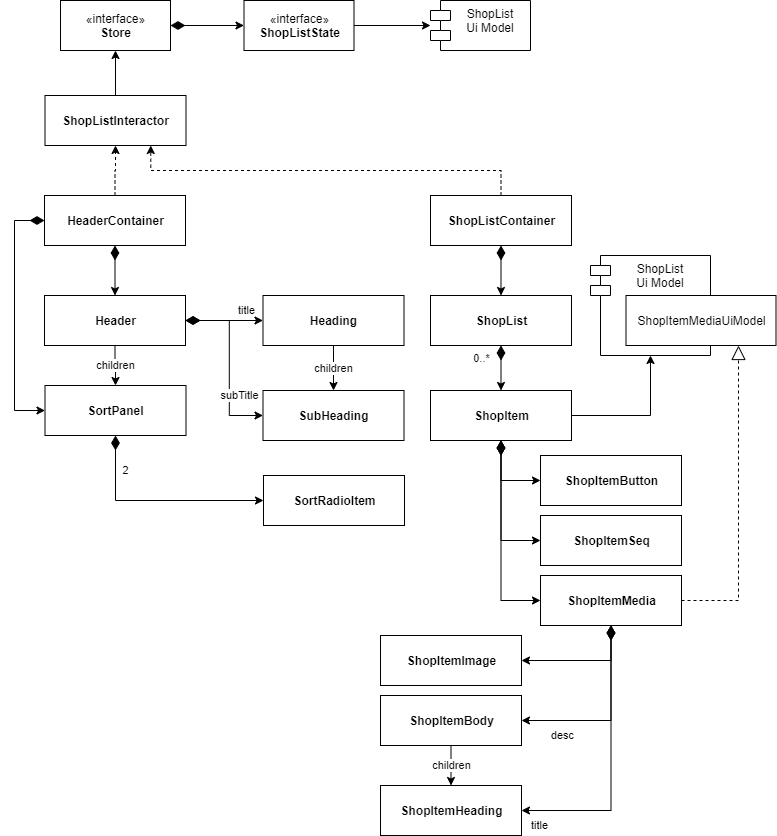

The diagram above was exported from draw.io. Its source (the exported page's mxGraphModel, read from the mxfile embedded in the PNG):
<mxGraphModel dx="1422" dy="714" grid="1" gridSize="10" guides="1" tooltips="1" connect="1" arrows="1" fold="1" page="1" pageScale="1" pageWidth="827" pageHeight="1169" math="0" shadow="0">
  <root>
    <mxCell id="0" />
    <mxCell id="1" parent="0" />
    <mxCell id="5VrW2Ldk5hkCvthF5M51-1" value="title" style="edgeStyle=orthogonalEdgeStyle;rounded=0;orthogonalLoop=1;jettySize=auto;html=1;startArrow=diamondThin;startFill=1;startSize=12;entryX=0;entryY=0.5;entryDx=0;entryDy=0;exitX=1;exitY=0.5;exitDx=0;exitDy=0;" edge="1" parent="1" source="5VrW2Ldk5hkCvthF5M51-52" target="5VrW2Ldk5hkCvthF5M51-54">
      <mxGeometry x="0.5748" y="10" relative="1" as="geometry">
        <mxPoint as="offset" />
        <mxPoint x="190" y="580" as="sourcePoint" />
        <mxPoint x="253.5" y="580" as="targetPoint" />
      </mxGeometry>
    </mxCell>
    <mxCell id="5VrW2Ldk5hkCvthF5M51-2" value="children" style="edgeStyle=orthogonalEdgeStyle;rounded=0;orthogonalLoop=1;jettySize=auto;html=1;startArrow=none;startFill=0;startSize=12;endSize=6;exitX=0.5;exitY=1;exitDx=0;exitDy=0;entryX=0.5;entryY=0;entryDx=0;entryDy=0;" edge="1" parent="1" source="5VrW2Ldk5hkCvthF5M51-52" target="5VrW2Ldk5hkCvthF5M51-53">
      <mxGeometry relative="1" as="geometry">
        <mxPoint x="110" y="625" as="sourcePoint" />
        <mxPoint x="110" y="740" as="targetPoint" />
      </mxGeometry>
    </mxCell>
    <mxCell id="5VrW2Ldk5hkCvthF5M51-4" value="subTitle" style="edgeStyle=orthogonalEdgeStyle;rounded=0;orthogonalLoop=1;jettySize=auto;html=1;entryX=0;entryY=0.5;entryDx=0;entryDy=0;startArrow=diamondThin;startFill=1;startSize=12;exitX=1;exitY=0.5;exitDx=0;exitDy=0;" edge="1" parent="1" source="5VrW2Ldk5hkCvthF5M51-52" target="5VrW2Ldk5hkCvthF5M51-55">
      <mxGeometry x="0.7333" y="20" relative="1" as="geometry">
        <mxPoint as="offset" />
        <mxPoint x="190" y="580" as="sourcePoint" />
        <mxPoint x="254" y="680" as="targetPoint" />
      </mxGeometry>
    </mxCell>
    <mxCell id="5VrW2Ldk5hkCvthF5M51-5" value="children" style="edgeStyle=orthogonalEdgeStyle;rounded=0;orthogonalLoop=1;jettySize=auto;html=1;startArrow=none;startFill=0;startSize=12;endSize=6;exitX=0.5;exitY=1;exitDx=0;exitDy=0;entryX=0.5;entryY=0;entryDx=0;entryDy=0;" edge="1" parent="1" source="5VrW2Ldk5hkCvthF5M51-54" target="5VrW2Ldk5hkCvthF5M51-55">
      <mxGeometry relative="1" as="geometry">
        <mxPoint x="333.5" y="610" as="sourcePoint" />
        <mxPoint x="334" y="650" as="targetPoint" />
      </mxGeometry>
    </mxCell>
    <mxCell id="5VrW2Ldk5hkCvthF5M51-8" value="2" style="edgeStyle=orthogonalEdgeStyle;rounded=0;orthogonalLoop=1;jettySize=auto;html=1;startSize=12;startArrow=diamondThin;startFill=1;exitX=0.5;exitY=1;exitDx=0;exitDy=0;entryX=0;entryY=0.5;entryDx=0;entryDy=0;" edge="1" parent="1" source="5VrW2Ldk5hkCvthF5M51-53" target="5VrW2Ldk5hkCvthF5M51-56">
      <mxGeometry x="-0.6667" y="10" relative="1" as="geometry">
        <mxPoint as="offset" />
        <mxPoint x="200" y="780" as="sourcePoint" />
        <mxPoint x="253.5" y="780" as="targetPoint" />
      </mxGeometry>
    </mxCell>
    <mxCell id="5VrW2Ldk5hkCvthF5M51-16" value="0..*" style="edgeStyle=orthogonalEdgeStyle;rounded=0;orthogonalLoop=1;jettySize=auto;html=1;startArrow=diamondThin;startFill=1;startSize=12;endArrow=classic;endFill=1;endSize=6;exitX=0.5;exitY=1;exitDx=0;exitDy=0;entryX=0.5;entryY=0;entryDx=0;entryDy=0;" edge="1" parent="1" source="5VrW2Ldk5hkCvthF5M51-57" target="5VrW2Ldk5hkCvthF5M51-58">
      <mxGeometry x="-0.4286" y="-20" relative="1" as="geometry">
        <mxPoint as="offset" />
        <mxPoint x="575" y="615" as="sourcePoint" />
        <mxPoint x="575" y="685" as="targetPoint" />
      </mxGeometry>
    </mxCell>
    <mxCell id="5VrW2Ldk5hkCvthF5M51-18" style="edgeStyle=orthogonalEdgeStyle;rounded=0;orthogonalLoop=1;jettySize=auto;html=1;startArrow=diamondThin;startFill=1;startSize=12;endArrow=classic;endFill=1;endSize=6;exitX=0.5;exitY=1;exitDx=0;exitDy=0;entryX=0;entryY=0.5;entryDx=0;entryDy=0;" edge="1" parent="1" source="5VrW2Ldk5hkCvthF5M51-58" target="5VrW2Ldk5hkCvthF5M51-59">
      <mxGeometry relative="1" as="geometry">
        <mxPoint x="575" y="775" as="sourcePoint" />
        <mxPoint x="445" y="850" as="targetPoint" />
      </mxGeometry>
    </mxCell>
    <mxCell id="5VrW2Ldk5hkCvthF5M51-19" style="edgeStyle=orthogonalEdgeStyle;rounded=0;orthogonalLoop=1;jettySize=auto;html=1;startArrow=diamondThin;startFill=1;startSize=12;endArrow=classic;endFill=1;endSize=6;exitX=0.5;exitY=1;exitDx=0;exitDy=0;entryX=0;entryY=0.5;entryDx=0;entryDy=0;" edge="1" parent="1" source="5VrW2Ldk5hkCvthF5M51-58" target="5VrW2Ldk5hkCvthF5M51-60">
      <mxGeometry relative="1" as="geometry">
        <mxPoint x="575" y="775" as="sourcePoint" />
        <mxPoint x="570" y="850" as="targetPoint" />
      </mxGeometry>
    </mxCell>
    <mxCell id="5VrW2Ldk5hkCvthF5M51-20" style="edgeStyle=orthogonalEdgeStyle;rounded=0;orthogonalLoop=1;jettySize=auto;html=1;startArrow=diamondThin;startFill=1;startSize=12;endArrow=classic;endFill=1;endSize=6;exitX=0.5;exitY=1;exitDx=0;exitDy=0;entryX=0;entryY=0.5;entryDx=0;entryDy=0;" edge="1" parent="1" source="5VrW2Ldk5hkCvthF5M51-58" target="5VrW2Ldk5hkCvthF5M51-61">
      <mxGeometry relative="1" as="geometry">
        <mxPoint x="575" y="775" as="sourcePoint" />
        <mxPoint x="715" y="850" as="targetPoint" />
      </mxGeometry>
    </mxCell>
    <mxCell id="5VrW2Ldk5hkCvthF5M51-21" style="edgeStyle=orthogonalEdgeStyle;rounded=0;orthogonalLoop=1;jettySize=auto;html=1;startArrow=none;startFill=0;startSize=12;endArrow=classic;endFill=1;endSize=6;exitX=1;exitY=0.5;exitDx=0;exitDy=0;" edge="1" parent="1" source="5VrW2Ldk5hkCvthF5M51-58" target="5VrW2Ldk5hkCvthF5M51-46">
      <mxGeometry relative="1" as="geometry">
        <mxPoint x="710" y="730" as="sourcePoint" />
      </mxGeometry>
    </mxCell>
    <mxCell id="5VrW2Ldk5hkCvthF5M51-23" style="edgeStyle=orthogonalEdgeStyle;rounded=0;orthogonalLoop=1;jettySize=auto;html=1;entryX=1;entryY=0.5;entryDx=0;entryDy=0;startArrow=diamondThin;startFill=1;startSize=12;endArrow=classic;endFill=1;endSize=6;exitX=0.5;exitY=1;exitDx=0;exitDy=0;" edge="1" parent="1" source="5VrW2Ldk5hkCvthF5M51-60" target="5VrW2Ldk5hkCvthF5M51-62">
      <mxGeometry relative="1" as="geometry">
        <mxPoint x="570" y="940" as="sourcePoint" />
        <mxPoint x="445" y="1000" as="targetPoint" />
      </mxGeometry>
    </mxCell>
    <mxCell id="5VrW2Ldk5hkCvthF5M51-24" value="desc" style="edgeStyle=orthogonalEdgeStyle;rounded=0;orthogonalLoop=1;jettySize=auto;html=1;startArrow=diamondThin;startFill=1;startSize=12;endArrow=classic;endFill=1;endSize=6;exitX=0.5;exitY=1;exitDx=0;exitDy=0;entryX=1;entryY=0.5;entryDx=0;entryDy=0;" edge="1" parent="1" source="5VrW2Ldk5hkCvthF5M51-60" target="5VrW2Ldk5hkCvthF5M51-63">
      <mxGeometry x="0.5556" y="15" relative="1" as="geometry">
        <mxPoint as="offset" />
        <mxPoint x="570" y="940" as="sourcePoint" />
        <mxPoint x="570" y="1000" as="targetPoint" />
      </mxGeometry>
    </mxCell>
    <mxCell id="5VrW2Ldk5hkCvthF5M51-25" value="title" style="edgeStyle=orthogonalEdgeStyle;rounded=0;orthogonalLoop=1;jettySize=auto;html=1;startArrow=diamondThin;startFill=1;startSize=12;endArrow=classic;endFill=1;endSize=6;exitX=0.5;exitY=1;exitDx=0;exitDy=0;entryX=1;entryY=0.5;entryDx=0;entryDy=0;" edge="1" parent="1" source="5VrW2Ldk5hkCvthF5M51-60" target="5VrW2Ldk5hkCvthF5M51-64">
      <mxGeometry x="0.875" y="15" relative="1" as="geometry">
        <mxPoint as="offset" />
        <mxPoint x="570" y="940" as="sourcePoint" />
        <mxPoint x="715" y="1000" as="targetPoint" />
      </mxGeometry>
    </mxCell>
    <mxCell id="5VrW2Ldk5hkCvthF5M51-26" style="edgeStyle=orthogonalEdgeStyle;rounded=0;orthogonalLoop=1;jettySize=auto;html=1;exitX=1;exitY=0.5;exitDx=0;exitDy=0;entryX=0.75;entryY=1;entryDx=0;entryDy=0;dashed=1;startArrow=none;startFill=0;startSize=12;endArrow=block;endFill=0;endSize=12;" edge="1" parent="1" source="5VrW2Ldk5hkCvthF5M51-60" target="5VrW2Ldk5hkCvthF5M51-66">
      <mxGeometry relative="1" as="geometry">
        <mxPoint x="510" y="917.5" as="sourcePoint" />
      </mxGeometry>
    </mxCell>
    <mxCell id="5VrW2Ldk5hkCvthF5M51-28" value="children" style="edgeStyle=orthogonalEdgeStyle;rounded=0;orthogonalLoop=1;jettySize=auto;html=1;entryX=0.5;entryY=0;entryDx=0;entryDy=0;startArrow=none;startFill=0;startSize=12;endArrow=classic;endFill=1;endSize=6;exitX=0.5;exitY=1;exitDx=0;exitDy=0;" edge="1" parent="1" source="5VrW2Ldk5hkCvthF5M51-63" target="5VrW2Ldk5hkCvthF5M51-64">
      <mxGeometry relative="1" as="geometry">
        <mxPoint x="600" y="1060" as="sourcePoint" />
        <mxPoint x="677.5" y="1060" as="targetPoint" />
      </mxGeometry>
    </mxCell>
    <mxCell id="5VrW2Ldk5hkCvthF5M51-31" style="edgeStyle=orthogonalEdgeStyle;rounded=0;orthogonalLoop=1;jettySize=auto;html=1;entryX=0.5;entryY=1;entryDx=0;entryDy=0;dashed=1;exitX=0.5;exitY=0;exitDx=0;exitDy=0;" edge="1" parent="1" source="5VrW2Ldk5hkCvthF5M51-50" target="5VrW2Ldk5hkCvthF5M51-49">
      <mxGeometry relative="1" as="geometry">
        <mxPoint x="150" y="370" as="sourcePoint" />
        <mxPoint x="150" y="310" as="targetPoint" />
      </mxGeometry>
    </mxCell>
    <mxCell id="5VrW2Ldk5hkCvthF5M51-32" style="edgeStyle=orthogonalEdgeStyle;rounded=0;orthogonalLoop=1;jettySize=auto;html=1;startSize=12;exitX=0.5;exitY=1;exitDx=0;exitDy=0;entryX=0.5;entryY=0;entryDx=0;entryDy=0;startArrow=diamondThin;startFill=1;" edge="1" parent="1" source="5VrW2Ldk5hkCvthF5M51-50" target="5VrW2Ldk5hkCvthF5M51-52">
      <mxGeometry relative="1" as="geometry">
        <mxPoint x="150" y="480" as="sourcePoint" />
        <mxPoint x="110" y="535" as="targetPoint" />
      </mxGeometry>
    </mxCell>
    <mxCell id="5VrW2Ldk5hkCvthF5M51-34" style="edgeStyle=orthogonalEdgeStyle;rounded=0;orthogonalLoop=1;jettySize=auto;html=1;entryX=0.75;entryY=1;entryDx=0;entryDy=0;exitX=0.5;exitY=0;exitDx=0;exitDy=0;dashed=1;" edge="1" parent="1" source="5VrW2Ldk5hkCvthF5M51-51" target="5VrW2Ldk5hkCvthF5M51-49">
      <mxGeometry relative="1" as="geometry">
        <mxPoint x="440" y="370" as="sourcePoint" />
        <mxPoint x="215" y="310" as="targetPoint" />
      </mxGeometry>
    </mxCell>
    <mxCell id="5VrW2Ldk5hkCvthF5M51-35" style="edgeStyle=orthogonalEdgeStyle;rounded=0;orthogonalLoop=1;jettySize=auto;html=1;startArrow=diamondThin;startFill=1;startSize=12;exitX=0.5;exitY=1;exitDx=0;exitDy=0;entryX=0.5;entryY=0;entryDx=0;entryDy=0;" edge="1" parent="1" source="5VrW2Ldk5hkCvthF5M51-51" target="5VrW2Ldk5hkCvthF5M51-57">
      <mxGeometry relative="1" as="geometry">
        <mxPoint x="440" y="480" as="sourcePoint" />
        <mxPoint x="575" y="535" as="targetPoint" />
      </mxGeometry>
    </mxCell>
    <mxCell id="5VrW2Ldk5hkCvthF5M51-37" style="edgeStyle=orthogonalEdgeStyle;rounded=0;orthogonalLoop=1;jettySize=auto;html=1;entryX=0.5;entryY=1;entryDx=0;entryDy=0;exitX=0.5;exitY=0;exitDx=0;exitDy=0;" edge="1" parent="1" source="5VrW2Ldk5hkCvthF5M51-49" target="5VrW2Ldk5hkCvthF5M51-47">
      <mxGeometry relative="1" as="geometry">
        <mxPoint x="150" y="200" as="sourcePoint" />
        <mxPoint x="150" y="130" as="targetPoint" />
      </mxGeometry>
    </mxCell>
    <mxCell id="5VrW2Ldk5hkCvthF5M51-39" style="edgeStyle=orthogonalEdgeStyle;rounded=0;orthogonalLoop=1;jettySize=auto;html=1;startArrow=diamondThin;startFill=1;startSize=12;exitX=1;exitY=0.5;exitDx=0;exitDy=0;entryX=0;entryY=0.5;entryDx=0;entryDy=0;" edge="1" parent="1" source="5VrW2Ldk5hkCvthF5M51-47" target="5VrW2Ldk5hkCvthF5M51-48">
      <mxGeometry relative="1" as="geometry">
        <mxPoint x="260" y="75" as="sourcePoint" />
        <mxPoint x="330" y="75" as="targetPoint" />
      </mxGeometry>
    </mxCell>
    <mxCell id="5VrW2Ldk5hkCvthF5M51-41" style="edgeStyle=orthogonalEdgeStyle;rounded=0;orthogonalLoop=1;jettySize=auto;html=1;entryX=0;entryY=0.5;entryDx=0;entryDy=0;entryPerimeter=0;startArrow=none;startFill=0;startSize=12;exitX=1;exitY=0.5;exitDx=0;exitDy=0;" edge="1" parent="1" source="5VrW2Ldk5hkCvthF5M51-48" target="5VrW2Ldk5hkCvthF5M51-43">
      <mxGeometry relative="1" as="geometry">
        <mxPoint x="560" y="75" as="sourcePoint" />
      </mxGeometry>
    </mxCell>
    <mxCell id="5VrW2Ldk5hkCvthF5M51-43" value="ShopList&#10;Ui Model" style="shape=module;align=left;spacingLeft=20;align=center;verticalAlign=top;" vertex="1" parent="1">
      <mxGeometry x="440" y="25" width="100" height="50" as="geometry" />
    </mxCell>
    <mxCell id="5VrW2Ldk5hkCvthF5M51-46" value="ShopList&#10;Ui Model" style="shape=module;align=left;spacingLeft=20;align=center;verticalAlign=top;" vertex="1" parent="1">
      <mxGeometry x="600" y="280" width="120" height="100" as="geometry" />
    </mxCell>
    <mxCell id="5VrW2Ldk5hkCvthF5M51-47" value="«interface»&lt;br&gt;&lt;b&gt;Store&lt;/b&gt;" style="html=1;" vertex="1" parent="1">
      <mxGeometry x="70" y="25" width="110" height="50" as="geometry" />
    </mxCell>
    <mxCell id="5VrW2Ldk5hkCvthF5M51-48" value="«interface»&lt;br&gt;&lt;b&gt;ShopListState&lt;/b&gt;" style="html=1;" vertex="1" parent="1">
      <mxGeometry x="253.5" y="25" width="110" height="50" as="geometry" />
    </mxCell>
    <mxCell id="5VrW2Ldk5hkCvthF5M51-49" value="&lt;b&gt;ShopListInteractor&lt;/b&gt;" style="html=1;" vertex="1" parent="1">
      <mxGeometry x="54.5" y="120" width="141" height="50" as="geometry" />
    </mxCell>
    <mxCell id="5VrW2Ldk5hkCvthF5M51-65" style="edgeStyle=orthogonalEdgeStyle;rounded=0;orthogonalLoop=1;jettySize=auto;html=1;entryX=0;entryY=0.5;entryDx=0;entryDy=0;startArrow=diamondThin;startFill=1;exitX=0;exitY=0.5;exitDx=0;exitDy=0;startSize=12;" edge="1" parent="1" source="5VrW2Ldk5hkCvthF5M51-50" target="5VrW2Ldk5hkCvthF5M51-53">
      <mxGeometry relative="1" as="geometry" />
    </mxCell>
    <mxCell id="5VrW2Ldk5hkCvthF5M51-50" value="&lt;b&gt;HeaderContainer&lt;/b&gt;" style="html=1;" vertex="1" parent="1">
      <mxGeometry x="54" y="220" width="141" height="50" as="geometry" />
    </mxCell>
    <mxCell id="5VrW2Ldk5hkCvthF5M51-51" value="&lt;b&gt;ShopListContainer&lt;/b&gt;" style="html=1;" vertex="1" parent="1">
      <mxGeometry x="440" y="220" width="141" height="50" as="geometry" />
    </mxCell>
    <mxCell id="5VrW2Ldk5hkCvthF5M51-52" value="&lt;b&gt;Header&lt;/b&gt;" style="html=1;" vertex="1" parent="1">
      <mxGeometry x="54" y="320" width="141" height="50" as="geometry" />
    </mxCell>
    <mxCell id="5VrW2Ldk5hkCvthF5M51-53" value="&lt;b&gt;SortPanel&lt;/b&gt;" style="html=1;" vertex="1" parent="1">
      <mxGeometry x="54.5" y="410" width="141" height="50" as="geometry" />
    </mxCell>
    <mxCell id="5VrW2Ldk5hkCvthF5M51-54" value="&lt;b&gt;Heading&lt;br&gt;&lt;/b&gt;" style="html=1;" vertex="1" parent="1">
      <mxGeometry x="272.5" y="320" width="141" height="50" as="geometry" />
    </mxCell>
    <mxCell id="5VrW2Ldk5hkCvthF5M51-55" value="&lt;b&gt;SubHeading&lt;br&gt;&lt;/b&gt;" style="html=1;" vertex="1" parent="1">
      <mxGeometry x="272.5" y="415" width="141" height="50" as="geometry" />
    </mxCell>
    <mxCell id="5VrW2Ldk5hkCvthF5M51-56" value="&lt;b&gt;SortRadioItem&lt;br&gt;&lt;/b&gt;" style="html=1;" vertex="1" parent="1">
      <mxGeometry x="273" y="500" width="141" height="50" as="geometry" />
    </mxCell>
    <mxCell id="5VrW2Ldk5hkCvthF5M51-57" value="&lt;b&gt;ShopList&lt;/b&gt;" style="html=1;" vertex="1" parent="1">
      <mxGeometry x="440" y="320" width="141" height="50" as="geometry" />
    </mxCell>
    <mxCell id="5VrW2Ldk5hkCvthF5M51-58" value="&lt;b&gt;ShopItem&lt;/b&gt;" style="html=1;" vertex="1" parent="1">
      <mxGeometry x="440" y="415" width="141" height="50" as="geometry" />
    </mxCell>
    <mxCell id="5VrW2Ldk5hkCvthF5M51-59" value="&lt;b&gt;ShopItemSeq&lt;/b&gt;" style="html=1;" vertex="1" parent="1">
      <mxGeometry x="550" y="540" width="141" height="50" as="geometry" />
    </mxCell>
    <mxCell id="5VrW2Ldk5hkCvthF5M51-60" value="&lt;b&gt;ShopItemMedia&lt;/b&gt;" style="html=1;" vertex="1" parent="1">
      <mxGeometry x="550" y="600" width="141" height="50" as="geometry" />
    </mxCell>
    <mxCell id="5VrW2Ldk5hkCvthF5M51-61" value="&lt;b&gt;ShopItemButton&lt;/b&gt;" style="html=1;" vertex="1" parent="1">
      <mxGeometry x="550" y="480" width="141" height="50" as="geometry" />
    </mxCell>
    <mxCell id="5VrW2Ldk5hkCvthF5M51-62" value="&lt;b&gt;ShopItemImage&lt;/b&gt;" style="html=1;" vertex="1" parent="1">
      <mxGeometry x="390" y="660" width="141" height="50" as="geometry" />
    </mxCell>
    <mxCell id="5VrW2Ldk5hkCvthF5M51-63" value="&lt;b&gt;ShopItemBody&lt;/b&gt;" style="html=1;" vertex="1" parent="1">
      <mxGeometry x="390" y="720" width="141" height="50" as="geometry" />
    </mxCell>
    <mxCell id="5VrW2Ldk5hkCvthF5M51-64" value="&lt;b&gt;ShopItemHeading&lt;/b&gt;" style="html=1;" vertex="1" parent="1">
      <mxGeometry x="390" y="810" width="141" height="50" as="geometry" />
    </mxCell>
    <mxCell id="5VrW2Ldk5hkCvthF5M51-66" value="ShopItemMediaUiModel" style="html=1;align=center;" vertex="1" parent="1">
      <mxGeometry x="635.5" y="320" width="150" height="50" as="geometry" />
    </mxCell>
  </root>
</mxGraphModel>